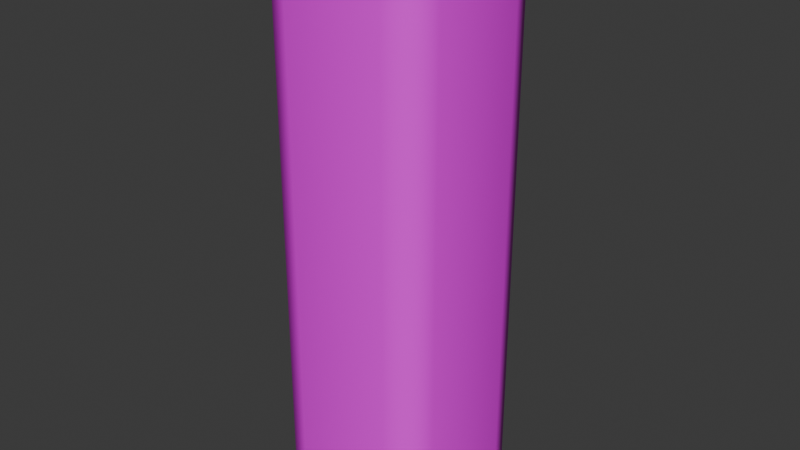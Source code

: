 # Source: Wood_Piece.blend  (saved by Blender 4.2.66; exported with 4.5.12 LTS)
import bpy
from mathutils import Matrix  # noqa: F401  (used for matrix-valued properties, if any)

bpy.ops.wm.read_factory_settings(use_empty=True)
scene = bpy.context.scene
scene.name = 'Scene'

# ---- collections
col_collection = bpy.data.collections.new('Collection'); scene.collection.children.link(col_collection)

# ---- images (referenced by path relative to the original .blend; pixels are not part of the script)
import os
ASSET_DIR = os.environ.get("B2B_ASSET_DIR", "")  # directory of the original .blend (textures are referenced by path, not embedded)
HERE = os.path.dirname(os.path.abspath(__file__))  # packed textures are extracted next to this script under _unpacked/

def load_image(name, relpath, width, height, colorspace="sRGB"):
    """Load a texture the original file referenced (path relative to the .blend, or extracted next to this script)."""
    p = next((c for c in (os.path.join(HERE, relpath), os.path.join(ASSET_DIR, relpath)) if relpath and os.path.exists(c)), "")
    if p:
        img = bpy.data.images.load(p, check_existing=True)
        img.name = name
    else:  # same state as the original file: an image datablock whose file is absent (Cycles renders it pink)
        img = bpy.data.images.new(name, width, height)
        img.source = "FILE"
        img.filepath = "//" + (relpath or name)
    img.colorspace_settings.name = colorspace
    return img
img_tree_texture_psd = load_image('Tree Texture.psd', 'Tree Texture.psd', 1024, 1024, 'sRGB')

# ---- materials (node trees are filled in below, after node groups)
mat_material = bpy.data.materials.new('Material')
mat_material.alpha_threshold = 0.0
mat_material.roughness = 0.5
mat_material.line_color = (0.0, 0.0, 0.0, 1.0)

# ---- material node trees
mat_material.use_nodes = True; mat_material.node_tree.nodes.clear()
_N = mat_material.node_tree.nodes; _L = mat_material.node_tree.links
n0 = _N.new('ShaderNodeOutputMaterial'); n0.name = 'Material Output'; n0.location = (300, 300)
n1 = _N.new('ShaderNodeBsdfPrincipled'); n1.name = 'Principled BSDF'; n1.location = (10, 300)
n1.inputs[3].default_value = 1.45
n2 = _N.new('ShaderNodeTexImage'); n2.name = 'Image Texture'; n2.location = (-352, 293)
n2.image = img_tree_texture_psd
_L.new(n1.outputs[0], n0.inputs[0])
_L.new(n2.outputs[0], n1.inputs[0])
n0.is_active_output = True

# ---- world
world_world = bpy.data.worlds.new('World'); scene.world = world_world
world_world.use_nodes = True; world_world.node_tree.nodes.clear()
_N = world_world.node_tree.nodes; _L = world_world.node_tree.links
n0 = _N.new('ShaderNodeOutputWorld'); n0.name = 'World Output'; n0.location = (300, 300)
n1 = _N.new('ShaderNodeBackground'); n1.name = 'Background'; n1.location = (10, 300)
n1.inputs[0].default_value = (0.05088, 0.05088, 0.05088, 1.0)
_L.new(n1.outputs[0], n0.inputs[0])
n0.is_active_output = True
world_world.color = (0.05088, 0.05088, 0.05088)
world_world.sun_shadow_jitter_overblur = 0.0

# ---- meshes
me_cube = bpy.data.meshes.new('Cube')
me_cube.from_pydata([(0.2567, 0.2567, 1.0), (0.2567, 0.2567, -1.0), (0.2567, -0.2567, 1.0), (0.2567, -0.2567, -1.0), (-0.2567, 0.2567, 1.0), (-0.2567, 0.2567, -1.0), (-0.2567, -0.2567, 1.0), (-0.2567, -0.2567, -1.0), (-0.2829, 0.1764, -1.0), (-0.2829, -0.1779, -1.0), (0.2829, 0.1764, 1.0), (0.2829, -0.1779, 1.0), (-0.2829, -0.1779, 1.0), (-0.2829, 0.1764, 1.0), (0.2829, -0.1779, -1.0), (0.2829, 0.1764, -1.0), (0.1648, 0.2829, -1.0), (-0.1829, 0.2829, -1.0), (0.1648, -0.2829, 1.0), (-0.1829, -0.2829, 1.0), (-0.1829, -0.2829, -1.0), (0.1648, -0.2829, -1.0), (-0.1829, 0.2829, 1.0), (0.1648, 0.2829, 1.0), (0.1648, 0.1764, -1.0), (-0.1829, 0.1764, -1.0), (0.1648, -0.1779, -1.0), (-0.1829, -0.1779, -1.0), (-0.1829, 0.1764, 1.0), (0.1648, 0.1764, 1.0), (-0.1829, -0.1779, 1.0), (0.1648, -0.1779, 1.0), (0.2567, 0.2567, 0.9025), (-0.2567, -0.2567, 0.9025), (0.2567, -0.2567, 0.9025), (-0.2567, 0.2567, 0.9025), (0.2829, 0.1764, 0.9025), (0.2829, -0.1779, 0.9025), (-0.2829, -0.1779, 0.9025), (-0.2829, 0.1764, 0.9025), (-0.1829, 0.2829, 0.9025), (0.1648, 0.2829, 0.9025), (0.1648, -0.2829, 0.9025), (-0.1829, -0.2829, 0.9025), (0.2567, 0.2567, -0.901), (0.2567, -0.2567, -0.901), (-0.2567, 0.2567, -0.901), (0.2829, 0.1764, -0.901), (0.2829, -0.1779, -0.901), (-0.2829, -0.1779, -0.901), (-0.2829, 0.1764, -0.901), (-0.1829, 0.2829, -0.901), (0.1648, 0.2829, -0.901), (0.1648, -0.2829, -0.901), (-0.1829, -0.2829, -0.901), (-0.2567, -0.2567, -0.901)], [], [(30, 12, 6, 19), (43, 19, 6, 33), (39, 13, 4, 35), (26, 14, 3, 21), (37, 11, 2, 34), (41, 23, 0, 32), (32, 0, 10, 36), (36, 10, 11, 37), (16, 1, 15, 24), (24, 15, 14, 26), (33, 6, 12, 38), (38, 12, 13, 39), (22, 4, 13, 28), (28, 13, 12, 30), (10, 29, 31, 11), (29, 28, 30, 31), (0, 23, 29, 10), (23, 22, 28, 29), (8, 25, 27, 9), (25, 24, 26, 27), (5, 17, 25, 8), (17, 16, 24, 25), (35, 4, 22, 40), (40, 22, 23, 41), (9, 27, 20, 7), (27, 26, 21, 20), (34, 2, 18, 42), (42, 18, 19, 43), (11, 31, 18, 2), (31, 30, 19, 18), (53, 42, 43, 54), (45, 34, 42, 53), (51, 40, 41, 52), (46, 35, 40, 51), (49, 38, 39, 50), (55, 33, 38, 49), (47, 36, 37, 48), (44, 32, 36, 47), (52, 41, 32, 44), (48, 37, 34, 45), (50, 39, 35, 46), (54, 43, 33, 55), (20, 54, 55, 7), (8, 50, 46, 5), (14, 48, 45, 3), (16, 52, 44, 1), (1, 44, 47, 15), (15, 47, 48, 14), (7, 55, 49, 9), (9, 49, 50, 8), (5, 46, 51, 17), (17, 51, 52, 16), (3, 45, 53, 21), (21, 53, 54, 20)])
me_cube.polygons.foreach_set('use_smooth', [True] * 54)
_uv = me_cube.uv_layers.new(name='UVMap')
_uv.uv.foreach_set('vector', [0.822, 0.04078, 0.7844, 0.04078, 0.7943, 0.01498, 0.822, 0.006398, 0.8577, 0.6055, 0.8577, 0.6266, 0.8282, 0.6266, 0.8282, 0.6055, 0.8289, 0.6013, 0.8289, 0.6224, 0.7913, 0.6224, 0.7913, 0.6013, 0.9517, 0.1578, 0.9961, 0.1578, 0.9862, 0.1837, 0.9517, 0.1923, 0.8386, 0.6938, 0.8386, 0.7195, 0.816, 0.7195, 0.816, 0.6938, 0.984, 0.6938, 0.984, 0.7195, 0.958, 0.7195, 0.958, 0.6938, 0.958, 0.6938, 0.958, 0.7195, 0.935, 0.7195, 0.935, 0.6938, 0.935, 0.6938, 0.935, 0.7195, 0.8386, 0.7195, 0.8386, 0.6938, 0.9517, 0.006308, 0.9862, 0.01493, 0.9961, 0.04134, 0.9517, 0.04134, 0.9517, 0.04134, 0.9961, 0.04134, 0.9961, 0.1578, 0.9517, 0.1578, 0.8282, 0.6055, 0.8282, 0.6266, 0.7969, 0.6266, 0.7969, 0.6055, 0.9868, 0.6013, 0.9868, 0.6224, 0.8289, 0.6224, 0.8289, 0.6013, 0.822, 0.1917, 0.7943, 0.1831, 0.7844, 0.1568, 0.822, 0.1568, 0.822, 0.1568, 0.7844, 0.1568, 0.7844, 0.04078, 0.822, 0.04078, 0.9969, 0.1568, 0.9526, 0.1568, 0.9526, 0.04078, 0.9969, 0.04078, 0.9526, 0.1568, 0.822, 0.1568, 0.822, 0.04078, 0.9526, 0.04078, 0.9871, 0.1831, 0.9526, 0.1917, 0.9526, 0.1568, 0.9969, 0.1568, 0.9526, 0.1917, 0.822, 0.1917, 0.822, 0.1568, 0.9526, 0.1568, 0.7837, 0.04134, 0.8213, 0.04134, 0.8213, 0.1578, 0.7837, 0.1578, 0.8213, 0.04134, 0.9517, 0.04134, 0.9517, 0.1578, 0.8213, 0.1578, 0.7936, 0.01493, 0.8213, 0.006308, 0.8213, 0.04134, 0.7837, 0.04134, 0.8213, 0.006308, 0.9517, 0.006308, 0.9517, 0.04134, 0.8213, 0.04134, 0.9895, 0.6324, 0.9895, 0.6551, 0.9542, 0.6551, 0.9542, 0.6324, 0.9542, 0.6324, 0.9542, 0.6551, 0.7978, 0.6551, 0.7978, 0.6324, 0.7837, 0.1578, 0.8213, 0.1578, 0.8213, 0.1923, 0.7936, 0.1837, 0.8213, 0.1578, 0.9517, 0.1578, 0.9517, 0.1923, 0.8213, 0.1923, 0.816, 0.6938, 0.816, 0.7195, 0.7899, 0.7195, 0.7899, 0.6938, 0.989, 0.6055, 0.989, 0.6266, 0.8577, 0.6266, 0.8577, 0.6055, 0.9969, 0.04078, 0.9526, 0.04078, 0.9526, 0.006398, 0.9871, 0.01498, 0.9526, 0.04078, 0.822, 0.04078, 0.822, 0.006398, 0.9526, 0.006398, 0.989, 0.2152, 0.989, 0.6055, 0.8577, 0.6055, 0.8577, 0.2152, 0.816, 0.218, 0.816, 0.6938, 0.7899, 0.6938, 0.7899, 0.218, 0.9542, 0.2117, 0.9542, 0.6324, 0.7978, 0.6324, 0.7978, 0.2117, 0.9895, 0.2117, 0.9895, 0.6324, 0.9542, 0.6324, 0.9542, 0.2117, 0.9868, 0.2115, 0.9868, 0.6013, 0.8289, 0.6013, 0.8289, 0.2115, 0.8282, 0.2152, 0.8282, 0.6055, 0.7969, 0.6055, 0.7969, 0.2152, 0.935, 0.218, 0.935, 0.6938, 0.8386, 0.6938, 0.8386, 0.218, 0.958, 0.218, 0.958, 0.6938, 0.935, 0.6938, 0.935, 0.218, 0.984, 0.218, 0.984, 0.6938, 0.958, 0.6938, 0.958, 0.218, 0.8386, 0.218, 0.8386, 0.6938, 0.816, 0.6938, 0.816, 0.218, 0.8289, 0.2115, 0.8289, 0.6013, 0.7913, 0.6013, 0.7913, 0.2115, 0.8577, 0.2152, 0.8577, 0.6055, 0.8282, 0.6055, 0.8282, 0.2152, 0.8577, 0.1938, 0.8577, 0.2152, 0.8282, 0.2152, 0.8282, 0.1938, 0.8289, 0.1901, 0.8289, 0.2115, 0.7913, 0.2115, 0.7913, 0.1901, 0.8386, 0.1919, 0.8386, 0.218, 0.816, 0.218, 0.816, 0.1919, 0.984, 0.1919, 0.984, 0.218, 0.958, 0.218, 0.958, 0.1919, 0.958, 0.1919, 0.958, 0.218, 0.935, 0.218, 0.935, 0.1919, 0.935, 0.1919, 0.935, 0.218, 0.8386, 0.218, 0.8386, 0.1919, 0.8282, 0.1938, 0.8282, 0.2152, 0.7969, 0.2152, 0.7969, 0.1938, 0.9868, 0.1901, 0.9868, 0.2115, 0.8289, 0.2115, 0.8289, 0.1901, 0.9895, 0.1886, 0.9895, 0.2117, 0.9542, 0.2117, 0.9542, 0.1886, 0.9542, 0.1886, 0.9542, 0.2117, 0.7978, 0.2117, 0.7978, 0.1886, 0.816, 0.1919, 0.816, 0.218, 0.7899, 0.218, 0.7899, 0.1919, 0.989, 0.1938, 0.989, 0.2152, 0.8577, 0.2152, 0.8577, 0.1938])
me_cube.materials.append(mat_material)
me_cube.use_mirror_vertex_groups = False
me_cube.update()

# ---- objects
ob_cube = bpy.data.objects.new('Cube', me_cube)

# ---- transforms, parenting, visibility, modifiers, constraints
ob_cube.location = (0.0, 0.0, 0.0)
ob_cube.lock_rotations_4d = False
ob_cube.empty_display_type = 'ARROWS'
ob_cube.lineart.crease_threshold = 0.0

# ---- collection membership
col_collection.objects.link(ob_cube)

# ---- scene / render settings (as saved in the file)
scene.frame_start = 1; scene.frame_end = 250; scene.frame_set(1)
scene.render.engine = 'BLENDER_EEVEE_NEXT'
bpy.context.view_layer.update()

# ---- added for rendering (the .blend has no active camera and no usable light): camera, sun
cam_auto = bpy.data.cameras.new('AutoCamera')
cam_auto.lens = 50.0
cam_auto.sensor_width = 36.0
cam_auto.clip_end = 1000.0
ob_auto_camera = bpy.data.objects.new('AutoCamera', cam_auto)
scene.collection.objects.link(ob_auto_camera)
ob_auto_camera.location = (1.99304, -2.39165, 1.59443)
ob_auto_camera.rotation_euler = (1.09748, -7.21219e-08, 0.694738)
scene.camera = ob_auto_camera
light_auto_sun = bpy.data.lights.new('AutoSun', 'SUN')
light_auto_sun.energy = 3.0
light_auto_sun.angle = 0.0523599
ob_auto_sun = bpy.data.objects.new('AutoSun', light_auto_sun)
scene.collection.objects.link(ob_auto_sun)
ob_auto_sun.rotation_euler = (0.872665, 0.174533, 0.523599)
bpy.context.view_layer.update()

